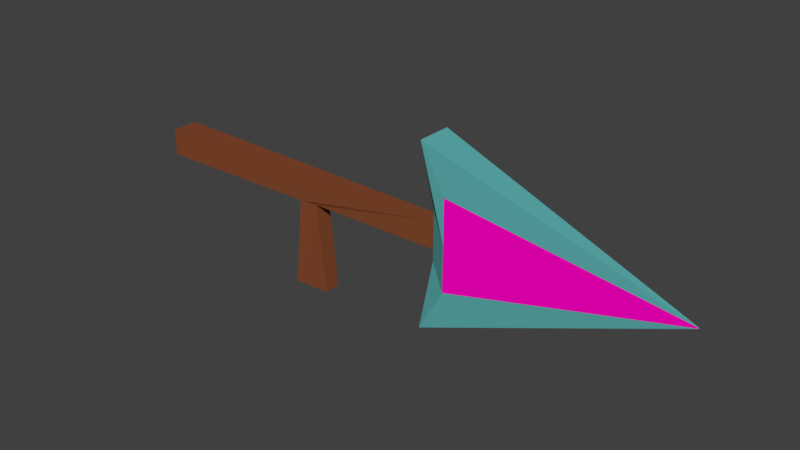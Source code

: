 # Source: ArrowSign.blend  (saved by Blender 2.78.0; exported with 4.5.12 LTS)
import bpy
from mathutils import Matrix  # noqa: F401  (used for matrix-valued properties, if any)

bpy.ops.wm.read_factory_settings(use_empty=True)
scene = bpy.context.scene
scene.name = 'Scene'

# ---- collections
col_collection_1 = bpy.data.collections.new('Collection 1'); scene.collection.children.link(col_collection_1)

# ---- materials (node trees are filled in below, after node groups)
mat_pinkmat = bpy.data.materials.new('PinkMat')
mat_pinkmat.alpha_threshold = 0.0
mat_pinkmat.use_transparent_shadow = False
mat_pinkmat.diffuse_color = (1.0, 0.0, 0.5547, 1.0)
mat_pinkmat.roughness = 0.5
mat_pinkmat.line_color = (0.0, 0.0, 0.0, 1.0)
mat_brownmat = bpy.data.materials.new('BrownMat')
mat_brownmat.alpha_threshold = 0.0
mat_brownmat.use_transparent_shadow = False
mat_brownmat.diffuse_color = (0.233, 0.06759, 0.02543, 1.0)
mat_brownmat.roughness = 0.5
mat_cyanmat = bpy.data.materials.new('CyanMat')
mat_cyanmat.alpha_threshold = 0.0
mat_cyanmat.use_transparent_shadow = False
mat_cyanmat.diffuse_color = (0.1082, 0.42, 0.42, 1.0)
mat_cyanmat.roughness = 0.5

# ---- material node trees

# ---- world
world_world = bpy.data.worlds.new('World'); scene.world = world_world
world_world.color = (0.05088, 0.05088, 0.05088)
world_world.use_sun_shadow = False
world_world.sun_shadow_jitter_overblur = 0.0
world_world.cycles.sampling_method = 'MANUAL'

# ---- meshes
me_cube_007 = bpy.data.meshes.new('Cube.007')
me_cube_007.from_pydata([(1.994, 0.156, -0.56), (1.994, -0.156, -0.56), (1.994, 0.156, 0.56), (1.853, -0.39, -2.0), (2.41, -0.39, 1.0), (2.41, 0.39, 1.0), (2.41, 0.39, -1.0), (2.41, -0.39, -1.0), (7.384, -0.002367, 0.04237), (7.384, -0.00236, 0.03026), (7.385, -0.002038, 0.02589), (7.384, 0.002358, 0.03026), (7.384, 0.002365, 0.04237), (1.994, -0.156, 0.56), (2.41, 0.39, 0.0), (2.41, -0.39, 0.0), (1.853, 0.39, 2.0), (1.853, -0.39, 2.0), (1.853, 0.39, -2.0), (7.385, 0.002037, 0.02589), (7.385, 0.002045, 0.04683), (7.385, -0.002047, 0.04683)], [], [(2, 13, 17, 16), (11, 19, 18, 6), (0, 2, 14), (8, 21, 17, 4), (1, 3, 7, 15), (1, 0, 18, 3), (16, 20, 12, 5), (3, 10, 9, 7), (13, 2, 0, 1), (2, 16, 5, 14), (14, 6, 18, 0), (15, 4, 17, 13), (13, 1, 15), (17, 21, 20, 16), (18, 19, 10, 3)])
me_cube_007.polygons.foreach_set('material_index', [2, 2, 2, 2, 2, 2, 2, 2, 2, 2, 2, 2, 2, 2, 2])
me_cube_007.materials.append(mat_pinkmat)
me_cube_007.materials.append(mat_brownmat)
me_cube_007.materials.append(mat_cyanmat)
me_cube_007.use_remesh_preserve_volume = False
me_cube_007.use_remesh_preserve_attributes = False
me_cube_007.use_mirror_vertex_groups = False
me_cube_007.update()
me_cube_006 = bpy.data.meshes.new('Cube.006')
me_cube_006.from_pydata([(2.41, -0.39, 1.0), (2.41, 0.39, 1.0), (2.41, 0.39, -1.0), (2.41, -0.39, -1.0), (7.384, -0.002367, 0.04237), (7.384, -0.00236, 0.03026), (7.384, 0.002358, 0.03026), (7.384, 0.002365, 0.04237), (2.41, 0.39, 0.0), (2.41, -0.39, 0.0)], [], [(1, 7, 6, 2, 8), (3, 5, 4, 0, 9)])
me_cube_006.materials.append(mat_pinkmat)
me_cube_006.materials.append(mat_brownmat)
me_cube_006.materials.append(mat_cyanmat)
me_cube_006.use_remesh_preserve_volume = False
me_cube_006.use_remesh_preserve_attributes = False
me_cube_006.use_mirror_vertex_groups = False
me_cube_006.update()
me_cube_003 = bpy.data.meshes.new('Cube.003')
me_cube_003.from_pydata([(-6.3, -0.3, -0.3), (-6.3, -0.3, 0.3), (-6.3, 0.3, -0.3), (-6.3, 0.3, 0.3), (0.9786, -0.15, -0.3), (0.9786, -0.15, 0.3), (0.9786, 0.15, -0.3), (0.9786, 0.15, 0.3), (-2.456, 0.225, -0.3), (-2.456, -0.225, -0.3), (-2.046, -0.1875, -0.3), (-2.046, 0.1875, -0.3), (-1.841, 0.1875, -2.3), (-2.661, 0.225, -2.3), (-2.661, -0.225, -2.3), (-1.841, -0.1875, -2.3)], [], [(0, 1, 3, 2), (2, 3, 7, 6, 11, 8), (6, 7, 5, 4), (4, 5, 1, 0, 9, 10), (2, 8, 9, 0), (7, 3, 1, 5), (14, 13, 12, 15), (9, 8, 13, 14), (10, 11, 6, 4), (8, 11, 12, 13), (11, 10, 15, 12), (10, 9, 14, 15)])
me_cube_003.polygons.foreach_set('material_index', [1, 1, 1, 1, 1, 1, 1, 1, 1, 1, 1, 1])
me_cube_003.materials.append(mat_pinkmat)
me_cube_003.materials.append(mat_brownmat)
me_cube_003.materials.append(mat_cyanmat)
me_cube_003.use_remesh_preserve_volume = False
me_cube_003.use_remesh_preserve_attributes = False
me_cube_003.use_mirror_vertex_groups = False
me_cube_003.update()

# ---- objects
ob_arrowedge = bpy.data.objects.new('ArrowEdge', me_cube_007)
ob_arrowmid = bpy.data.objects.new('ArrowMid', me_cube_006)
ob_signpost = bpy.data.objects.new('SignPost', me_cube_003)

# ---- transforms, parenting, visibility, modifiers, constraints
ob_arrowedge.location = (-1.0, 0.0, 0.0)
ob_arrowedge.lock_rotations_4d = False
ob_arrowedge.empty_display_type = 'ARROWS'
ob_arrowedge.lineart.crease_threshold = 0.0
ob_arrowmid.location = (-1.0, 0.0, 0.0)
ob_arrowmid.lock_rotations_4d = False
ob_arrowmid.empty_display_type = 'ARROWS'
ob_arrowmid.lineart.crease_threshold = 0.0
ob_signpost.location = (0.0, 0.0, 0.0)
ob_signpost.lock_rotations_4d = False
ob_signpost.empty_display_type = 'ARROWS'
ob_signpost.lineart.crease_threshold = 0.0

# ---- collection membership
col_collection_1.objects.link(ob_arrowedge)
col_collection_1.objects.link(ob_arrowmid)
col_collection_1.objects.link(ob_signpost)

# ---- scene / render settings (as saved in the file)
scene.frame_start = 1; scene.frame_end = 250; scene.frame_set(1)
scene.render.engine = 'BLENDER_EEVEE_NEXT'
scene.render.resolution_percentage = 50
scene.render.dither_intensity = 0.0
scene.cycles.use_denoising = False
scene.cycles.samples = 128
scene.cycles.sampling_pattern = 'TABULATED_SOBOL'
scene.cycles.light_sampling_threshold = 0.0
scene.cycles.use_adaptive_sampling = False
scene.cycles.use_light_tree = False
scene.cycles.blur_glossy = 0.0
scene.cycles.sample_clamp_indirect = 0.0
scene.view_settings.view_transform = 'Standard'
bpy.context.view_layer.update()

# ---- added for rendering (the .blend has no active camera and no usable light): camera, sun
cam_auto = bpy.data.cameras.new('AutoCamera')
cam_auto.lens = 50.0
cam_auto.sensor_width = 36.0
cam_auto.clip_end = 1000.0
ob_auto_camera = bpy.data.objects.new('AutoCamera', cam_auto)
scene.collection.objects.link(ob_auto_camera)
ob_auto_camera.location = (12.4563, -14.8964, 9.78092)
ob_auto_camera.rotation_euler = (1.09748, -7.21219e-08, 0.694738)
scene.camera = ob_auto_camera
light_auto_sun = bpy.data.lights.new('AutoSun', 'SUN')
light_auto_sun.energy = 3.0
light_auto_sun.angle = 0.0523599
ob_auto_sun = bpy.data.objects.new('AutoSun', light_auto_sun)
scene.collection.objects.link(ob_auto_sun)
ob_auto_sun.rotation_euler = (0.872665, 0.174533, 0.523599)
bpy.context.view_layer.update()
